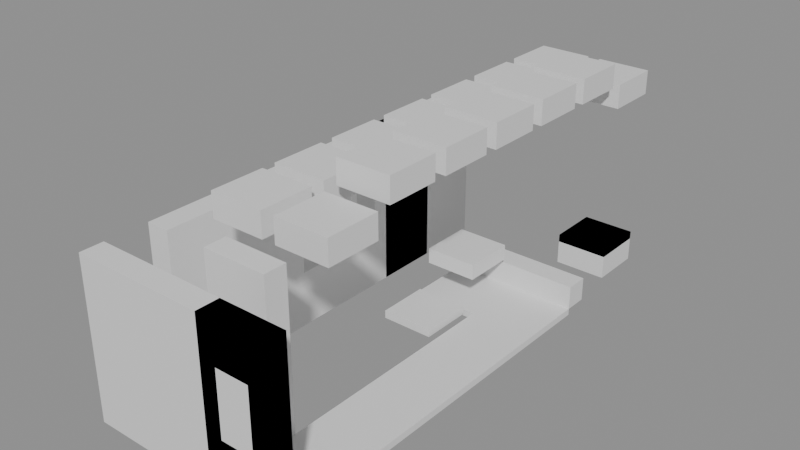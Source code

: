 # Source: building_lego.blend  (saved by Blender 5.0.119; exported with 4.5.12 LTS)
import bpy
from mathutils import Matrix  # noqa: F401  (used for matrix-valued properties, if any)

bpy.ops.wm.read_factory_settings(use_empty=True)
scene = bpy.context.scene
scene.name = 'Scene'

# ---- collections
col_01_paredes_externas = bpy.data.collections.new('01_Paredes_Externas'); scene.collection.children.link(col_01_paredes_externas)
col_02_paredes_internas = bpy.data.collections.new('02_Paredes_Internas'); scene.collection.children.link(col_02_paredes_internas)
col_03_pisos_escadas = bpy.data.collections.new('03_Pisos_Escadas'); scene.collection.children.link(col_03_pisos_escadas)
col_04_moveis_decoracoes = bpy.data.collections.new('04_Moveis_Decoracoes'); scene.collection.children.link(col_04_moveis_decoracoes)

# ---- materials (node trees are filled in below, after node groups)
mat_mat_parede_externa = bpy.data.materials.new('Mat_Parede_Externa')
mat_mat_parede_interna = bpy.data.materials.new('Mat_Parede_Interna')
mat_mat_pisos = bpy.data.materials.new('Mat_Pisos')
mat_mat_moveis = bpy.data.materials.new('Mat_Moveis')

# ---- material node trees
mat_mat_parede_externa.use_nodes = True; mat_mat_parede_externa.node_tree.nodes.clear()
_N = mat_mat_parede_externa.node_tree.nodes; _L = mat_mat_parede_externa.node_tree.links
n0 = _N.new('ShaderNodeBsdfPrincipled'); n0.name = 'BSDF - Pré-fundamentado'; n0.location = (-200, 100)
n1 = _N.new('ShaderNodeOutputMaterial'); n1.name = 'Saída de material'; n1.location = (200, 100)
_L.new(n0.outputs[0], n1.inputs[0])
n1.is_active_output = True
mat_mat_parede_interna.use_nodes = True; mat_mat_parede_interna.node_tree.nodes.clear()
_N = mat_mat_parede_interna.node_tree.nodes; _L = mat_mat_parede_interna.node_tree.links
n0 = _N.new('ShaderNodeBsdfPrincipled'); n0.name = 'BSDF - Pré-fundamentado'; n0.location = (-200, 100)
n1 = _N.new('ShaderNodeOutputMaterial'); n1.name = 'Saída de material'; n1.location = (200, 100)
_L.new(n0.outputs[0], n1.inputs[0])
n1.is_active_output = True
mat_mat_pisos.use_nodes = True; mat_mat_pisos.node_tree.nodes.clear()
_N = mat_mat_pisos.node_tree.nodes; _L = mat_mat_pisos.node_tree.links
n0 = _N.new('ShaderNodeBsdfPrincipled'); n0.name = 'BSDF - Pré-fundamentado'; n0.location = (-200, 100)
n1 = _N.new('ShaderNodeOutputMaterial'); n1.name = 'Saída de material'; n1.location = (200, 100)
_L.new(n0.outputs[0], n1.inputs[0])
n1.is_active_output = True
mat_mat_moveis.use_nodes = True; mat_mat_moveis.node_tree.nodes.clear()
_N = mat_mat_moveis.node_tree.nodes; _L = mat_mat_moveis.node_tree.links
n0 = _N.new('ShaderNodeBsdfPrincipled'); n0.name = 'BSDF - Pré-fundamentado'; n0.location = (-200, 100)
n1 = _N.new('ShaderNodeOutputMaterial'); n1.name = 'Saída de material'; n1.location = (200, 100)
_L.new(n0.outputs[0], n1.inputs[0])
n1.is_active_output = True

# ---- meshes
me_bloco_wood_post_5661_1383_z0 = bpy.data.meshes.new('Bloco_wood_post_5661_1383_z0')
me_bloco_wood_post_5661_1383_z0.from_pydata([(-0.5, -0.175, -1.2), (0.5, -0.175, -1.2), (0.5, 0.175, -1.2), (-0.5, 0.175, -1.2), (-0.5, -0.175, 1.2), (0.5, -0.175, 1.2), (0.5, 0.175, 1.2), (-0.5, 0.175, 1.2)], [], [(0, 1, 2, 3), (4, 7, 6, 5), (0, 4, 5, 1), (2, 6, 7, 3), (0, 3, 7, 4), (1, 5, 6, 2)])
me_bloco_wood_post_5661_1383_z0.materials.append(mat_mat_parede_externa)
me_bloco_wood_post_5661_1383_z0.update()
me_bloco_hide_wall_5662_1383_z0 = bpy.data.meshes.new('Bloco_hide_wall_5662_1383_z0')
me_bloco_hide_wall_5662_1383_z0.from_pydata([(-0.5, -0.175, -1.2), (0.5, -0.175, -1.2), (0.5, 0.175, -1.2), (-0.5, 0.175, -1.2), (-0.5, -0.175, 1.2), (0.5, -0.175, 1.2), (0.5, 0.175, 1.2), (-0.5, 0.175, 1.2)], [], [(0, 1, 2, 3), (4, 7, 6, 5), (0, 4, 5, 1), (2, 6, 7, 3), (0, 3, 7, 4), (1, 5, 6, 2)])
me_bloco_hide_wall_5662_1383_z0.materials.append(mat_mat_parede_externa)
me_bloco_hide_wall_5662_1383_z0.update()
me_janela_5663_1383_z0 = bpy.data.meshes.new('Janela_5663_1383_z0')
me_janela_5663_1383_z0.from_pydata([(-0.5, -0.175, -1.29), (0.5, -0.175, -1.29), (0.5, 0.175, -1.29), (-0.5, 0.175, -1.29), (-0.5, -0.175, -0.45), (0.5, -0.175, -0.45), (0.5, 0.175, -0.45), (-0.5, 0.175, -0.45), (-0.5, -0.175, 0.51), (0.5, -0.175, 0.51), (0.5, 0.175, 0.51), (-0.5, 0.175, 0.51), (-0.5, -0.175, 1.11), (0.5, -0.175, 1.11), (0.5, 0.175, 1.11), (-0.5, 0.175, 1.11), (-0.5, -0.175, -0.45), (-0.25, -0.175, -0.45), (-0.25, 0.175, -0.45), (-0.5, 0.175, -0.45), (-0.5, -0.175, 0.51), (-0.25, -0.175, 0.51), (-0.25, 0.175, 0.51), (-0.5, 0.175, 0.51), (0.25, -0.175, -0.45), (0.5, -0.175, -0.45), (0.5, 0.175, -0.45), (0.25, 0.175, -0.45), (0.25, -0.175, 0.51), (0.5, -0.175, 0.51), (0.5, 0.175, 0.51), (0.25, 0.175, 0.51)], [], [(0, 1, 2, 3), (4, 7, 6, 5), (0, 4, 5, 1), (2, 6, 7, 3), (0, 3, 7, 4), (1, 5, 6, 2), (8, 9, 10, 11), (12, 15, 14, 13), (8, 12, 13, 9), (10, 14, 15, 11), (8, 11, 15, 12), (9, 13, 14, 10), (16, 17, 18, 19), (20, 23, 22, 21), (16, 20, 21, 17), (18, 22, 23, 19), (16, 19, 23, 20), (17, 21, 22, 18), (24, 25, 26, 27), (28, 31, 30, 29), (24, 28, 29, 25), (26, 30, 31, 27), (24, 27, 31, 28), (25, 29, 30, 26)])
me_janela_5663_1383_z0.materials.append(mat_mat_parede_externa)
me_janela_5663_1383_z0.update()
me_bloco_wood_supports_5663_1383_z4 = bpy.data.meshes.new('Bloco_wood_supports_5663_1383_z4')
me_bloco_wood_supports_5663_1383_z4.from_pydata([(-0.5, -0.175, -0.96), (0.5, -0.175, -0.96), (0.5, 0.175, -0.96), (-0.5, 0.175, -0.96), (-0.5, -0.175, 0.96), (0.5, -0.175, 0.96), (0.5, 0.175, 0.96), (-0.5, 0.175, 0.96)], [], [(0, 1, 2, 3), (4, 7, 6, 5), (0, 4, 5, 1), (2, 6, 7, 3), (0, 3, 7, 4), (1, 5, 6, 2)])
me_bloco_wood_supports_5663_1383_z4.materials.append(mat_mat_parede_externa)
me_bloco_wood_supports_5663_1383_z4.update()
me_bloco_hide_wall_5662_1389_z0 = bpy.data.meshes.new('Bloco_hide_wall_5662_1389_z0')
me_bloco_hide_wall_5662_1389_z0.from_pydata([(-0.5, -0.175, -0.18), (0.5, -0.175, -0.18), (0.5, 0.175, -0.18), (-0.5, 0.175, -0.18), (-0.5, -0.175, 0.18), (0.5, -0.175, 0.18), (0.5, 0.175, 0.18), (-0.5, 0.175, 0.18)], [], [(0, 1, 2, 3), (4, 7, 6, 5), (0, 4, 5, 1), (2, 6, 7, 3), (0, 3, 7, 4), (1, 5, 6, 2)])
me_bloco_hide_wall_5662_1389_z0.materials.append(mat_mat_parede_externa)
me_bloco_hide_wall_5662_1389_z0.update()
me_bloco_hide_wall_5663_1389_z0 = bpy.data.meshes.new('Bloco_hide_wall_5663_1389_z0')
me_bloco_hide_wall_5663_1389_z0.from_pydata([(-0.5, -0.175, -0.18), (0.5, -0.175, -0.18), (0.5, 0.175, -0.18), (-0.5, 0.175, -0.18), (-0.5, -0.175, 0.18), (0.5, -0.175, 0.18), (0.5, 0.175, 0.18), (-0.5, 0.175, 0.18)], [], [(0, 1, 2, 3), (4, 7, 6, 5), (0, 4, 5, 1), (2, 6, 7, 3), (0, 3, 7, 4), (1, 5, 6, 2)])
me_bloco_hide_wall_5663_1389_z0.materials.append(mat_mat_parede_externa)
me_bloco_hide_wall_5663_1389_z0.update()
me_bloco_hide_wall_5661_1384_z0 = bpy.data.meshes.new('Bloco_hide_wall_5661_1384_z0')
me_bloco_hide_wall_5661_1384_z0.from_pydata([(-0.175, -0.5, -1.2), (0.175, -0.5, -1.2), (0.175, 0.5, -1.2), (-0.175, 0.5, -1.2), (-0.175, -0.5, 1.2), (0.175, -0.5, 1.2), (0.175, 0.5, 1.2), (-0.175, 0.5, 1.2)], [], [(0, 1, 2, 3), (4, 7, 6, 5), (0, 4, 5, 1), (2, 6, 7, 3), (0, 3, 7, 4), (1, 5, 6, 2)])
me_bloco_hide_wall_5661_1384_z0.materials.append(mat_mat_parede_externa)
me_bloco_hide_wall_5661_1384_z0.update()
me_bloco_hide_wall_5661_1385_z0 = bpy.data.meshes.new('Bloco_hide_wall_5661_1385_z0')
me_bloco_hide_wall_5661_1385_z0.from_pydata([(-0.175, -0.5, -1.2), (0.175, -0.5, -1.2), (0.175, 0.5, -1.2), (-0.175, 0.5, -1.2), (-0.175, -0.5, 1.2), (0.175, -0.5, 1.2), (0.175, 0.5, 1.2), (-0.175, 0.5, 1.2)], [], [(0, 1, 2, 3), (4, 7, 6, 5), (0, 4, 5, 1), (2, 6, 7, 3), (0, 3, 7, 4), (1, 5, 6, 2)])
me_bloco_hide_wall_5661_1385_z0.materials.append(mat_mat_parede_externa)
me_bloco_hide_wall_5661_1385_z0.update()
me_janela_5661_1386_z0 = bpy.data.meshes.new('Janela_5661_1386_z0')
me_janela_5661_1386_z0.from_pydata([(-0.175, -0.5, -1.29), (0.175, -0.5, -1.29), (0.175, 0.5, -1.29), (-0.175, 0.5, -1.29), (-0.175, -0.5, -0.45), (0.175, -0.5, -0.45), (0.175, 0.5, -0.45), (-0.175, 0.5, -0.45), (-0.175, -0.5, 0.51), (0.175, -0.5, 0.51), (0.175, 0.5, 0.51), (-0.175, 0.5, 0.51), (-0.175, -0.5, 1.11), (0.175, -0.5, 1.11), (0.175, 0.5, 1.11), (-0.175, 0.5, 1.11), (-0.175, -0.5, -0.45), (0.175, -0.5, -0.45), (0.175, -0.25, -0.45), (-0.175, -0.25, -0.45), (-0.175, -0.5, 0.51), (0.175, -0.5, 0.51), (0.175, -0.25, 0.51), (-0.175, -0.25, 0.51), (-0.175, 0.25, -0.45), (0.175, 0.25, -0.45), (0.175, 0.5, -0.45), (-0.175, 0.5, -0.45), (-0.175, 0.25, 0.51), (0.175, 0.25, 0.51), (0.175, 0.5, 0.51), (-0.175, 0.5, 0.51)], [], [(0, 1, 2, 3), (4, 7, 6, 5), (0, 4, 5, 1), (2, 6, 7, 3), (0, 3, 7, 4), (1, 5, 6, 2), (8, 9, 10, 11), (12, 15, 14, 13), (8, 12, 13, 9), (10, 14, 15, 11), (8, 11, 15, 12), (9, 13, 14, 10), (16, 17, 18, 19), (20, 23, 22, 21), (16, 20, 21, 17), (18, 22, 23, 19), (16, 19, 23, 20), (17, 21, 22, 18), (24, 25, 26, 27), (28, 31, 30, 29), (24, 28, 29, 25), (26, 30, 31, 27), (24, 27, 31, 28), (25, 29, 30, 26)])
me_janela_5661_1386_z0.materials.append(mat_mat_parede_externa)
me_janela_5661_1386_z0.update()
me_janela_5661_1387_z0 = bpy.data.meshes.new('Janela_5661_1387_z0')
me_janela_5661_1387_z0.from_pydata([(-0.175, -0.5, -1.29), (0.175, -0.5, -1.29), (0.175, 0.5, -1.29), (-0.175, 0.5, -1.29), (-0.175, -0.5, -0.45), (0.175, -0.5, -0.45), (0.175, 0.5, -0.45), (-0.175, 0.5, -0.45), (-0.175, -0.5, 0.51), (0.175, -0.5, 0.51), (0.175, 0.5, 0.51), (-0.175, 0.5, 0.51), (-0.175, -0.5, 1.11), (0.175, -0.5, 1.11), (0.175, 0.5, 1.11), (-0.175, 0.5, 1.11), (-0.175, -0.5, -0.45), (0.175, -0.5, -0.45), (0.175, -0.25, -0.45), (-0.175, -0.25, -0.45), (-0.175, -0.5, 0.51), (0.175, -0.5, 0.51), (0.175, -0.25, 0.51), (-0.175, -0.25, 0.51), (-0.175, 0.25, -0.45), (0.175, 0.25, -0.45), (0.175, 0.5, -0.45), (-0.175, 0.5, -0.45), (-0.175, 0.25, 0.51), (0.175, 0.25, 0.51), (0.175, 0.5, 0.51), (-0.175, 0.5, 0.51)], [], [(0, 1, 2, 3), (4, 7, 6, 5), (0, 4, 5, 1), (2, 6, 7, 3), (0, 3, 7, 4), (1, 5, 6, 2), (8, 9, 10, 11), (12, 15, 14, 13), (8, 12, 13, 9), (10, 14, 15, 11), (8, 11, 15, 12), (9, 13, 14, 10), (16, 17, 18, 19), (20, 23, 22, 21), (16, 20, 21, 17), (18, 22, 23, 19), (16, 19, 23, 20), (17, 21, 22, 18), (24, 25, 26, 27), (28, 31, 30, 29), (24, 28, 29, 25), (26, 30, 31, 27), (24, 27, 31, 28), (25, 29, 30, 26)])
me_janela_5661_1387_z0.materials.append(mat_mat_parede_externa)
me_janela_5661_1387_z0.update()
me_bloco_hide_wall_5661_1388_z0 = bpy.data.meshes.new('Bloco_hide_wall_5661_1388_z0')
me_bloco_hide_wall_5661_1388_z0.from_pydata([(-0.175, -0.5, -1.2), (0.175, -0.5, -1.2), (0.175, 0.5, -1.2), (-0.175, 0.5, -1.2), (-0.175, -0.5, 1.2), (0.175, -0.5, 1.2), (0.175, 0.5, 1.2), (-0.175, 0.5, 1.2)], [], [(0, 1, 2, 3), (4, 7, 6, 5), (0, 4, 5, 1), (2, 6, 7, 3), (0, 3, 7, 4), (1, 5, 6, 2)])
me_bloco_hide_wall_5661_1388_z0.materials.append(mat_mat_parede_externa)
me_bloco_hide_wall_5661_1388_z0.update()
me_bloco_hide_wall_5661_1388_z0_001 = bpy.data.meshes.new('Bloco_hide_wall_5661_1388_z0.001')
me_bloco_hide_wall_5661_1388_z0_001.from_pydata([(-0.175, -0.5, -1.2), (0.175, -0.5, -1.2), (0.175, 0.5, -1.2), (-0.175, 0.5, -1.2), (-0.175, -0.5, 1.2), (0.175, -0.5, 1.2), (0.175, 0.5, 1.2), (-0.175, 0.5, 1.2)], [], [(0, 1, 2, 3), (4, 7, 6, 5), (0, 4, 5, 1), (2, 6, 7, 3), (0, 3, 7, 4), (1, 5, 6, 2)])
me_bloco_hide_wall_5661_1388_z0_001.materials.append(mat_mat_parede_externa)
me_bloco_hide_wall_5661_1388_z0_001.update()
me_bloco_hide_wall_5661_1389_z0 = bpy.data.meshes.new('Bloco_hide_wall_5661_1389_z0')
me_bloco_hide_wall_5661_1389_z0.from_pydata([(-0.175, -0.5, -1.2), (0.175, -0.5, -1.2), (0.175, 0.5, -1.2), (-0.175, 0.5, -1.2), (-0.175, -0.5, 1.2), (0.175, -0.5, 1.2), (0.175, 0.5, 1.2), (-0.175, 0.5, 1.2)], [], [(0, 1, 2, 3), (4, 7, 6, 5), (0, 4, 5, 1), (2, 6, 7, 3), (0, 3, 7, 4), (1, 5, 6, 2)])
me_bloco_hide_wall_5661_1389_z0.materials.append(mat_mat_parede_externa)
me_bloco_hide_wall_5661_1389_z0.update()
me_bloco_elven_stove_5662_1384_z0 = bpy.data.meshes.new('Bloco_elven_stove_5662_1384_z0')
me_bloco_elven_stove_5662_1384_z0.from_pydata([(-0.5, -0.175, -1.2), (0.5, -0.175, -1.2), (0.5, 0.175, -1.2), (-0.5, 0.175, -1.2), (-0.5, -0.175, 1.2), (0.5, -0.175, 1.2), (0.5, 0.175, 1.2), (-0.5, 0.175, 1.2)], [], [(0, 1, 2, 3), (4, 7, 6, 5), (0, 4, 5, 1), (2, 6, 7, 3), (0, 3, 7, 4), (1, 5, 6, 2)])
me_bloco_elven_stove_5662_1384_z0.materials.append(mat_mat_parede_interna)
me_bloco_elven_stove_5662_1384_z0.update()
me_piso_carpet_5663_1384_z0 = bpy.data.meshes.new('Piso_carpet_5663_1384_z0')
me_piso_carpet_5663_1384_z0.from_pydata([(-0.5, -0.5, -0.05), (0.5, -0.5, -0.05), (0.5, 0.5, -0.05), (-0.5, 0.5, -0.05), (-0.5, -0.5, 0.05), (0.5, -0.5, 0.05), (0.5, 0.5, 0.05), (-0.5, 0.5, 0.05)], [], [(0, 1, 2, 3), (4, 7, 6, 5), (0, 4, 5, 1), (2, 6, 7, 3), (0, 3, 7, 4), (1, 5, 6, 2)])
me_piso_carpet_5663_1384_z0.materials.append(mat_mat_pisos)
me_piso_carpet_5663_1384_z0.update()
me_piso_carpet_5663_1385_z0 = bpy.data.meshes.new('Piso_carpet_5663_1385_z0')
me_piso_carpet_5663_1385_z0.from_pydata([(-0.5, -0.5, -0.05), (0.5, -0.5, -0.05), (0.5, 0.5, -0.05), (-0.5, 0.5, -0.05), (-0.5, -0.5, 0.05), (0.5, -0.5, 0.05), (0.5, 0.5, 0.05), (-0.5, 0.5, 0.05)], [], [(0, 1, 2, 3), (4, 7, 6, 5), (0, 4, 5, 1), (2, 6, 7, 3), (0, 3, 7, 4), (1, 5, 6, 2)])
me_piso_carpet_5663_1385_z0.materials.append(mat_mat_pisos)
me_piso_carpet_5663_1385_z0.update()
me_piso_carpet_5663_1386_z0 = bpy.data.meshes.new('Piso_carpet_5663_1386_z0')
me_piso_carpet_5663_1386_z0.from_pydata([(-0.5, -0.5, -0.05), (0.5, -0.5, -0.05), (0.5, 0.5, -0.05), (-0.5, 0.5, -0.05), (-0.5, -0.5, 0.05), (0.5, -0.5, 0.05), (0.5, 0.5, 0.05), (-0.5, 0.5, 0.05)], [], [(0, 1, 2, 3), (4, 7, 6, 5), (0, 4, 5, 1), (2, 6, 7, 3), (0, 3, 7, 4), (1, 5, 6, 2)])
me_piso_carpet_5663_1386_z0.materials.append(mat_mat_pisos)
me_piso_carpet_5663_1386_z0.update()
me_piso_carpet_5663_1387_z0 = bpy.data.meshes.new('Piso_carpet_5663_1387_z0')
me_piso_carpet_5663_1387_z0.from_pydata([(-0.5, -0.5, -0.05), (0.5, -0.5, -0.05), (0.5, 0.5, -0.05), (-0.5, 0.5, -0.05), (-0.5, -0.5, 0.05), (0.5, -0.5, 0.05), (0.5, 0.5, 0.05), (-0.5, 0.5, 0.05)], [], [(0, 1, 2, 3), (4, 7, 6, 5), (0, 4, 5, 1), (2, 6, 7, 3), (0, 3, 7, 4), (1, 5, 6, 2)])
me_piso_carpet_5663_1387_z0.materials.append(mat_mat_pisos)
me_piso_carpet_5663_1387_z0.update()
me_piso_low_table_5662_1388_z0 = bpy.data.meshes.new('Piso_low_table_5662_1388_z0')
me_piso_low_table_5662_1388_z0.from_pydata([(-0.5, -0.5, -0.05), (0.5, -0.5, -0.05), (0.5, 0.5, -0.05), (-0.5, 0.5, -0.05), (-0.5, -0.5, 0.05), (0.5, -0.5, 0.05), (0.5, 0.5, 0.05), (-0.5, 0.5, 0.05)], [], [(0, 1, 2, 3), (4, 7, 6, 5), (0, 4, 5, 1), (2, 6, 7, 3), (0, 3, 7, 4), (1, 5, 6, 2)])
me_piso_low_table_5662_1388_z0.materials.append(mat_mat_pisos)
me_piso_low_table_5662_1388_z0.update()
me_piso_carpet_5663_1388_z0 = bpy.data.meshes.new('Piso_carpet_5663_1388_z0')
me_piso_carpet_5663_1388_z0.from_pydata([(-0.5, -0.5, -0.05), (0.5, -0.5, -0.05), (0.5, 0.5, -0.05), (-0.5, 0.5, -0.05), (-0.5, -0.5, 0.05), (0.5, -0.5, 0.05), (0.5, 0.5, 0.05), (-0.5, 0.5, 0.05)], [], [(0, 1, 2, 3), (4, 7, 6, 5), (0, 4, 5, 1), (2, 6, 7, 3), (0, 3, 7, 4), (1, 5, 6, 2)])
me_piso_carpet_5663_1388_z0.materials.append(mat_mat_pisos)
me_piso_carpet_5663_1388_z0.update()
me_movel_tent_roof_5662_1384_z23 = bpy.data.meshes.new('Movel_tent_roof_5662_1384_z23')
me_movel_tent_roof_5662_1384_z23.from_pydata([(-0.4, -0.4, -0.18), (0.4, -0.4, -0.18), (0.4, 0.4, -0.18), (-0.4, 0.4, -0.18), (-0.4, -0.4, 0.18), (0.4, -0.4, 0.18), (0.4, 0.4, 0.18), (-0.4, 0.4, 0.18)], [], [(0, 1, 2, 3), (4, 7, 6, 5), (0, 4, 5, 1), (2, 6, 7, 3), (0, 3, 7, 4), (1, 5, 6, 2)])
me_movel_tent_roof_5662_1384_z23.materials.append(mat_mat_moveis)
me_movel_tent_roof_5662_1384_z23.update()
me_movel_tent_roof_5663_1384_z23 = bpy.data.meshes.new('Movel_tent_roof_5663_1384_z23')
me_movel_tent_roof_5663_1384_z23.from_pydata([(-0.4, -0.4, -0.18), (0.4, -0.4, -0.18), (0.4, 0.4, -0.18), (-0.4, 0.4, -0.18), (-0.4, -0.4, 0.18), (0.4, -0.4, 0.18), (0.4, 0.4, 0.18), (-0.4, 0.4, 0.18)], [], [(0, 1, 2, 3), (4, 7, 6, 5), (0, 4, 5, 1), (2, 6, 7, 3), (0, 3, 7, 4), (1, 5, 6, 2)])
me_movel_tent_roof_5663_1384_z23.materials.append(mat_mat_moveis)
me_movel_tent_roof_5663_1384_z23.update()
me_movel_tent_roof_5662_1385_z23 = bpy.data.meshes.new('Movel_tent_roof_5662_1385_z23')
me_movel_tent_roof_5662_1385_z23.from_pydata([(-0.4, -0.4, -0.18), (0.4, -0.4, -0.18), (0.4, 0.4, -0.18), (-0.4, 0.4, -0.18), (-0.4, -0.4, 0.18), (0.4, -0.4, 0.18), (0.4, 0.4, 0.18), (-0.4, 0.4, 0.18)], [], [(0, 1, 2, 3), (4, 7, 6, 5), (0, 4, 5, 1), (2, 6, 7, 3), (0, 3, 7, 4), (1, 5, 6, 2)])
me_movel_tent_roof_5662_1385_z23.materials.append(mat_mat_moveis)
me_movel_tent_roof_5662_1385_z23.update()
me_movel_tent_roof_5663_1385_z26 = bpy.data.meshes.new('Movel_tent_roof_5663_1385_z26')
me_movel_tent_roof_5663_1385_z26.from_pydata([(-0.4, -0.4, -0.18), (0.4, -0.4, -0.18), (0.4, 0.4, -0.18), (-0.4, 0.4, -0.18), (-0.4, -0.4, 0.18), (0.4, -0.4, 0.18), (0.4, 0.4, 0.18), (-0.4, 0.4, 0.18)], [], [(0, 1, 2, 3), (4, 7, 6, 5), (0, 4, 5, 1), (2, 6, 7, 3), (0, 3, 7, 4), (1, 5, 6, 2)])
me_movel_tent_roof_5663_1385_z26.materials.append(mat_mat_moveis)
me_movel_tent_roof_5663_1385_z26.update()
me_movel_tent_roof_5662_1386_z23 = bpy.data.meshes.new('Movel_tent_roof_5662_1386_z23')
me_movel_tent_roof_5662_1386_z23.from_pydata([(-0.4, -0.4, -0.18), (0.4, -0.4, -0.18), (0.4, 0.4, -0.18), (-0.4, 0.4, -0.18), (-0.4, -0.4, 0.18), (0.4, -0.4, 0.18), (0.4, 0.4, 0.18), (-0.4, 0.4, 0.18)], [], [(0, 1, 2, 3), (4, 7, 6, 5), (0, 4, 5, 1), (2, 6, 7, 3), (0, 3, 7, 4), (1, 5, 6, 2)])
me_movel_tent_roof_5662_1386_z23.materials.append(mat_mat_moveis)
me_movel_tent_roof_5662_1386_z23.update()
me_movel_tent_roof_5663_1386_z26 = bpy.data.meshes.new('Movel_tent_roof_5663_1386_z26')
me_movel_tent_roof_5663_1386_z26.from_pydata([(-0.4, -0.4, -0.18), (0.4, -0.4, -0.18), (0.4, 0.4, -0.18), (-0.4, 0.4, -0.18), (-0.4, -0.4, 0.18), (0.4, -0.4, 0.18), (0.4, 0.4, 0.18), (-0.4, 0.4, 0.18)], [], [(0, 1, 2, 3), (4, 7, 6, 5), (0, 4, 5, 1), (2, 6, 7, 3), (0, 3, 7, 4), (1, 5, 6, 2)])
me_movel_tent_roof_5663_1386_z26.materials.append(mat_mat_moveis)
me_movel_tent_roof_5663_1386_z26.update()
me_movel_tent_roof_5662_1387_z23 = bpy.data.meshes.new('Movel_tent_roof_5662_1387_z23')
me_movel_tent_roof_5662_1387_z23.from_pydata([(-0.4, -0.4, -0.18), (0.4, -0.4, -0.18), (0.4, 0.4, -0.18), (-0.4, 0.4, -0.18), (-0.4, -0.4, 0.18), (0.4, -0.4, 0.18), (0.4, 0.4, 0.18), (-0.4, 0.4, 0.18)], [], [(0, 1, 2, 3), (4, 7, 6, 5), (0, 4, 5, 1), (2, 6, 7, 3), (0, 3, 7, 4), (1, 5, 6, 2)])
me_movel_tent_roof_5662_1387_z23.materials.append(mat_mat_moveis)
me_movel_tent_roof_5662_1387_z23.update()
me_movel_ornate_elven_chairs_5662_1387_z0 = bpy.data.meshes.new('Movel_ornate_elven_chairs_5662_1387_z0')
me_movel_ornate_elven_chairs_5662_1387_z0.from_pydata([(-0.4, -0.4, -0.06), (0.4, -0.4, -0.06), (0.4, 0.4, -0.06), (-0.4, 0.4, -0.06), (-0.4, -0.4, 0.06), (0.4, -0.4, 0.06), (0.4, 0.4, 0.06), (-0.4, 0.4, 0.06)], [], [(0, 1, 2, 3), (4, 7, 6, 5), (0, 4, 5, 1), (2, 6, 7, 3), (0, 3, 7, 4), (1, 5, 6, 2)])
me_movel_ornate_elven_chairs_5662_1387_z0.materials.append(mat_mat_moveis)
me_movel_ornate_elven_chairs_5662_1387_z0.update()
me_movel_tent_roof_5663_1387_z26 = bpy.data.meshes.new('Movel_tent_roof_5663_1387_z26')
me_movel_tent_roof_5663_1387_z26.from_pydata([(-0.4, -0.4, -0.18), (0.4, -0.4, -0.18), (0.4, 0.4, -0.18), (-0.4, 0.4, -0.18), (-0.4, -0.4, 0.18), (0.4, -0.4, 0.18), (0.4, 0.4, 0.18), (-0.4, 0.4, 0.18)], [], [(0, 1, 2, 3), (4, 7, 6, 5), (0, 4, 5, 1), (2, 6, 7, 3), (0, 3, 7, 4), (1, 5, 6, 2)])
me_movel_tent_roof_5663_1387_z26.materials.append(mat_mat_moveis)
me_movel_tent_roof_5663_1387_z26.update()
me_movel_tent_roof_5662_1388_z23 = bpy.data.meshes.new('Movel_tent_roof_5662_1388_z23')
me_movel_tent_roof_5662_1388_z23.from_pydata([(-0.4, -0.4, -0.18), (0.4, -0.4, -0.18), (0.4, 0.4, -0.18), (-0.4, 0.4, -0.18), (-0.4, -0.4, 0.18), (0.4, -0.4, 0.18), (0.4, 0.4, 0.18), (-0.4, 0.4, 0.18)], [], [(0, 1, 2, 3), (4, 7, 6, 5), (0, 4, 5, 1), (2, 6, 7, 3), (0, 3, 7, 4), (1, 5, 6, 2)])
me_movel_tent_roof_5662_1388_z23.materials.append(mat_mat_moveis)
me_movel_tent_roof_5662_1388_z23.update()
me_movel_fruit_bowl_5662_1388_z4 = bpy.data.meshes.new('Movel_fruit_bowl_5662_1388_z4')
me_movel_fruit_bowl_5662_1388_z4.from_pydata([(-0.4, -0.4, -0.12), (0.4, -0.4, -0.12), (0.4, 0.4, -0.12), (-0.4, 0.4, -0.12), (-0.4, -0.4, 0.12), (0.4, -0.4, 0.12), (0.4, 0.4, 0.12), (-0.4, 0.4, 0.12)], [], [(0, 1, 2, 3), (4, 7, 6, 5), (0, 4, 5, 1), (2, 6, 7, 3), (0, 3, 7, 4), (1, 5, 6, 2)])
me_movel_fruit_bowl_5662_1388_z4.materials.append(mat_mat_moveis)
me_movel_fruit_bowl_5662_1388_z4.update()
me_movel_tent_roof_5663_1388_z26 = bpy.data.meshes.new('Movel_tent_roof_5663_1388_z26')
me_movel_tent_roof_5663_1388_z26.from_pydata([(-0.4, -0.4, -0.18), (0.4, -0.4, -0.18), (0.4, 0.4, -0.18), (-0.4, 0.4, -0.18), (-0.4, -0.4, 0.18), (0.4, -0.4, 0.18), (0.4, 0.4, 0.18), (-0.4, 0.4, 0.18)], [], [(0, 1, 2, 3), (4, 7, 6, 5), (0, 4, 5, 1), (2, 6, 7, 3), (0, 3, 7, 4), (1, 5, 6, 2)])
me_movel_tent_roof_5663_1388_z26.materials.append(mat_mat_moveis)
me_movel_tent_roof_5663_1388_z26.update()
me_movel_tent_roof_5662_1389_z23 = bpy.data.meshes.new('Movel_tent_roof_5662_1389_z23')
me_movel_tent_roof_5662_1389_z23.from_pydata([(-0.4, -0.4, -0.18), (0.4, -0.4, -0.18), (0.4, 0.4, -0.18), (-0.4, 0.4, -0.18), (-0.4, -0.4, 0.18), (0.4, -0.4, 0.18), (0.4, 0.4, 0.18), (-0.4, 0.4, 0.18)], [], [(0, 1, 2, 3), (4, 7, 6, 5), (0, 4, 5, 1), (2, 6, 7, 3), (0, 3, 7, 4), (1, 5, 6, 2)])
me_movel_tent_roof_5662_1389_z23.materials.append(mat_mat_moveis)
me_movel_tent_roof_5662_1389_z23.update()
me_movel_tent_roof_5663_1389_z26 = bpy.data.meshes.new('Movel_tent_roof_5663_1389_z26')
me_movel_tent_roof_5663_1389_z26.from_pydata([(-0.4, -0.4, -0.18), (0.4, -0.4, -0.18), (0.4, 0.4, -0.18), (-0.4, 0.4, -0.18), (-0.4, -0.4, 0.18), (0.4, -0.4, 0.18), (0.4, 0.4, 0.18), (-0.4, 0.4, 0.18)], [], [(0, 1, 2, 3), (4, 7, 6, 5), (0, 4, 5, 1), (2, 6, 7, 3), (0, 3, 7, 4), (1, 5, 6, 2)])
me_movel_tent_roof_5663_1389_z26.materials.append(mat_mat_moveis)
me_movel_tent_roof_5663_1389_z26.update()
me_movel_tent_roof_5662_1390_z23 = bpy.data.meshes.new('Movel_tent_roof_5662_1390_z23')
me_movel_tent_roof_5662_1390_z23.from_pydata([(-0.4, -0.4, -0.18), (0.4, -0.4, -0.18), (0.4, 0.4, -0.18), (-0.4, 0.4, -0.18), (-0.4, -0.4, 0.18), (0.4, -0.4, 0.18), (0.4, 0.4, 0.18), (-0.4, 0.4, 0.18)], [], [(0, 1, 2, 3), (4, 7, 6, 5), (0, 4, 5, 1), (2, 6, 7, 3), (0, 3, 7, 4), (1, 5, 6, 2)])
me_movel_tent_roof_5662_1390_z23.materials.append(mat_mat_moveis)
me_movel_tent_roof_5662_1390_z23.update()
me_movel_snowdrops_5663_1390_z3 = bpy.data.meshes.new('Movel_snowdrops_5663_1390_z3')
me_movel_snowdrops_5663_1390_z3.from_pydata([(-0.4, -0.4, -0.06), (0.4, -0.4, -0.06), (0.4, 0.4, -0.06), (-0.4, 0.4, -0.06), (-0.4, -0.4, 0.06), (0.4, -0.4, 0.06), (0.4, 0.4, 0.06), (-0.4, 0.4, 0.06)], [], [(0, 1, 2, 3), (4, 7, 6, 5), (0, 4, 5, 1), (2, 6, 7, 3), (0, 3, 7, 4), (1, 5, 6, 2)])
me_movel_snowdrops_5663_1390_z3.materials.append(mat_mat_moveis)
me_movel_snowdrops_5663_1390_z3.update()
me_movel_orfluer_flowers_5663_1390_z3 = bpy.data.meshes.new('Movel_orfluer_flowers_5663_1390_z3')
me_movel_orfluer_flowers_5663_1390_z3.from_pydata([(-0.4, -0.4, -0.06), (0.4, -0.4, -0.06), (0.4, 0.4, -0.06), (-0.4, 0.4, -0.06), (-0.4, -0.4, 0.06), (0.4, -0.4, 0.06), (0.4, 0.4, 0.06), (-0.4, 0.4, 0.06)], [], [(0, 1, 2, 3), (4, 7, 6, 5), (0, 4, 5, 1), (2, 6, 7, 3), (0, 3, 7, 4), (1, 5, 6, 2)])
me_movel_orfluer_flowers_5663_1390_z3.materials.append(mat_mat_moveis)
me_movel_orfluer_flowers_5663_1390_z3.update()
me_movel_flower_pot_5663_1390_z0 = bpy.data.meshes.new('Movel_flower_pot_5663_1390_z0')
me_movel_flower_pot_5663_1390_z0.from_pydata([(-0.4, -0.4, -0.18), (0.4, -0.4, -0.18), (0.4, 0.4, -0.18), (-0.4, 0.4, -0.18), (-0.4, -0.4, 0.18), (0.4, -0.4, 0.18), (0.4, 0.4, 0.18), (-0.4, 0.4, 0.18)], [], [(0, 1, 2, 3), (4, 7, 6, 5), (0, 4, 5, 1), (2, 6, 7, 3), (0, 3, 7, 4), (1, 5, 6, 2)])
me_movel_flower_pot_5663_1390_z0.materials.append(mat_mat_moveis)
me_movel_flower_pot_5663_1390_z0.update()
me_movel_tent_roof_5663_1390_z23 = bpy.data.meshes.new('Movel_tent_roof_5663_1390_z23')
me_movel_tent_roof_5663_1390_z23.from_pydata([(-0.4, -0.4, -0.18), (0.4, -0.4, -0.18), (0.4, 0.4, -0.18), (-0.4, 0.4, -0.18), (-0.4, -0.4, 0.18), (0.4, -0.4, 0.18), (0.4, 0.4, 0.18), (-0.4, 0.4, 0.18)], [], [(0, 1, 2, 3), (4, 7, 6, 5), (0, 4, 5, 1), (2, 6, 7, 3), (0, 3, 7, 4), (1, 5, 6, 2)])
me_movel_tent_roof_5663_1390_z23.materials.append(mat_mat_moveis)
me_movel_tent_roof_5663_1390_z23.update()

# ---- objects
ob_parede_externa_norte_y1383_x5661_5663 = bpy.data.objects.new('Parede_Externa_Norte_Y1383_X5661_5663', None)
ob_bloco_wood_post_5661_1383_z0 = bpy.data.objects.new('Bloco_wood_post_5661_1383_z0', me_bloco_wood_post_5661_1383_z0)
ob_bloco_hide_wall_5662_1383_z0 = bpy.data.objects.new('Bloco_hide_wall_5662_1383_z0', me_bloco_hide_wall_5662_1383_z0)
ob_janela_5663_1383_z0 = bpy.data.objects.new('Janela_5663_1383_z0', me_janela_5663_1383_z0)
ob_bloco_wood_supports_5663_1383_z4 = bpy.data.objects.new('Bloco_wood_supports_5663_1383_z4', me_bloco_wood_supports_5663_1383_z4)
ob_parede_externa_sul_y1389_x5662_5663 = bpy.data.objects.new('Parede_Externa_Sul_Y1389_X5662_5663', None)
ob_bloco_hide_wall_5662_1389_z0 = bpy.data.objects.new('Bloco_hide_wall_5662_1389_z0', me_bloco_hide_wall_5662_1389_z0)
ob_bloco_hide_wall_5663_1389_z0 = bpy.data.objects.new('Bloco_hide_wall_5663_1389_z0', me_bloco_hide_wall_5663_1389_z0)
ob_parede_externa_oeste_x5661_y1384_1389 = bpy.data.objects.new('Parede_Externa_Oeste_X5661_Y1384_1389', None)
ob_bloco_hide_wall_5661_1384_z0 = bpy.data.objects.new('Bloco_hide_wall_5661_1384_z0', me_bloco_hide_wall_5661_1384_z0)
ob_bloco_hide_wall_5661_1385_z0 = bpy.data.objects.new('Bloco_hide_wall_5661_1385_z0', me_bloco_hide_wall_5661_1385_z0)
ob_janela_5661_1386_z0 = bpy.data.objects.new('Janela_5661_1386_z0', me_janela_5661_1386_z0)
ob_janela_5661_1387_z0 = bpy.data.objects.new('Janela_5661_1387_z0', me_janela_5661_1387_z0)
ob_bloco_hide_wall_5661_1388_z0 = bpy.data.objects.new('Bloco_hide_wall_5661_1388_z0', me_bloco_hide_wall_5661_1388_z0)
ob_bloco_hide_wall_5661_1388_z0_001 = bpy.data.objects.new('Bloco_hide_wall_5661_1388_z0.001', me_bloco_hide_wall_5661_1388_z0_001)
ob_bloco_hide_wall_5661_1389_z0 = bpy.data.objects.new('Bloco_hide_wall_5661_1389_z0', me_bloco_hide_wall_5661_1389_z0)
ob_parede_interna_ew_02_y1384_x5662_5662 = bpy.data.objects.new('Parede_Interna_EW_02_Y1384_X5662_5662', None)
ob_bloco_elven_stove_5662_1384_z0 = bpy.data.objects.new('Bloco_elven_stove_5662_1384_z0', me_bloco_elven_stove_5662_1384_z0)
ob_pisos_lajes = bpy.data.objects.new('Pisos_Lajes', None)
ob_piso_carpet_5663_1384_z0 = bpy.data.objects.new('Piso_carpet_5663_1384_z0', me_piso_carpet_5663_1384_z0)
ob_piso_carpet_5663_1385_z0 = bpy.data.objects.new('Piso_carpet_5663_1385_z0', me_piso_carpet_5663_1385_z0)
ob_piso_carpet_5663_1386_z0 = bpy.data.objects.new('Piso_carpet_5663_1386_z0', me_piso_carpet_5663_1386_z0)
ob_piso_carpet_5663_1387_z0 = bpy.data.objects.new('Piso_carpet_5663_1387_z0', me_piso_carpet_5663_1387_z0)
ob_piso_low_table_5662_1388_z0 = bpy.data.objects.new('Piso_low_table_5662_1388_z0', me_piso_low_table_5662_1388_z0)
ob_piso_carpet_5663_1388_z0 = bpy.data.objects.new('Piso_carpet_5663_1388_z0', me_piso_carpet_5663_1388_z0)
ob_moveis_decoracoes = bpy.data.objects.new('Moveis_Decoracoes', None)
ob_movel_tent_roof_5662_1384_z23 = bpy.data.objects.new('Movel_tent_roof_5662_1384_z23', me_movel_tent_roof_5662_1384_z23)
ob_movel_tent_roof_5663_1384_z23 = bpy.data.objects.new('Movel_tent_roof_5663_1384_z23', me_movel_tent_roof_5663_1384_z23)
ob_movel_tent_roof_5662_1385_z23 = bpy.data.objects.new('Movel_tent_roof_5662_1385_z23', me_movel_tent_roof_5662_1385_z23)
ob_movel_tent_roof_5663_1385_z26 = bpy.data.objects.new('Movel_tent_roof_5663_1385_z26', me_movel_tent_roof_5663_1385_z26)
ob_movel_tent_roof_5662_1386_z23 = bpy.data.objects.new('Movel_tent_roof_5662_1386_z23', me_movel_tent_roof_5662_1386_z23)
ob_movel_tent_roof_5663_1386_z26 = bpy.data.objects.new('Movel_tent_roof_5663_1386_z26', me_movel_tent_roof_5663_1386_z26)
ob_movel_tent_roof_5662_1387_z23 = bpy.data.objects.new('Movel_tent_roof_5662_1387_z23', me_movel_tent_roof_5662_1387_z23)
ob_movel_ornate_elven_chairs_5662_1387_z0 = bpy.data.objects.new('Movel_ornate_elven_chairs_5662_1387_z0', me_movel_ornate_elven_chairs_5662_1387_z0)
ob_movel_tent_roof_5663_1387_z26 = bpy.data.objects.new('Movel_tent_roof_5663_1387_z26', me_movel_tent_roof_5663_1387_z26)
ob_movel_tent_roof_5662_1388_z23 = bpy.data.objects.new('Movel_tent_roof_5662_1388_z23', me_movel_tent_roof_5662_1388_z23)
ob_movel_fruit_bowl_5662_1388_z4 = bpy.data.objects.new('Movel_fruit_bowl_5662_1388_z4', me_movel_fruit_bowl_5662_1388_z4)
ob_movel_tent_roof_5663_1388_z26 = bpy.data.objects.new('Movel_tent_roof_5663_1388_z26', me_movel_tent_roof_5663_1388_z26)
ob_movel_tent_roof_5662_1389_z23 = bpy.data.objects.new('Movel_tent_roof_5662_1389_z23', me_movel_tent_roof_5662_1389_z23)
ob_movel_tent_roof_5663_1389_z26 = bpy.data.objects.new('Movel_tent_roof_5663_1389_z26', me_movel_tent_roof_5663_1389_z26)
ob_movel_tent_roof_5662_1390_z23 = bpy.data.objects.new('Movel_tent_roof_5662_1390_z23', me_movel_tent_roof_5662_1390_z23)
ob_movel_snowdrops_5663_1390_z3 = bpy.data.objects.new('Movel_snowdrops_5663_1390_z3', me_movel_snowdrops_5663_1390_z3)
ob_movel_orfluer_flowers_5663_1390_z3 = bpy.data.objects.new('Movel_orfluer_flowers_5663_1390_z3', me_movel_orfluer_flowers_5663_1390_z3)
ob_movel_flower_pot_5663_1390_z0 = bpy.data.objects.new('Movel_flower_pot_5663_1390_z0', me_movel_flower_pot_5663_1390_z0)
ob_movel_tent_roof_5663_1390_z23 = bpy.data.objects.new('Movel_tent_roof_5663_1390_z23', me_movel_tent_roof_5663_1390_z23)

# ---- transforms, parenting, visibility, modifiers, constraints
ob_parede_externa_norte_y1383_x5661_5663.location = (0.0, -3.5, 0.0)
ob_parede_externa_norte_y1383_x5661_5663.empty_display_type = 'CUBE'
ob_bloco_wood_post_5661_1383_z0.parent = ob_parede_externa_norte_y1383_x5661_5663
ob_bloco_wood_post_5661_1383_z0.matrix_parent_inverse = Matrix(((1.0, -0.0, 0.0, -0.0), (-0.0, 1.0, -0.0, 3.5), (0.0, -0.0, 1.0, -0.0), (-0.0, 0.0, -0.0, 1.0)))
ob_bloco_wood_post_5661_1383_z0.location = (-1.0, -3.825, 1.2)
ob_bloco_hide_wall_5662_1383_z0.parent = ob_parede_externa_norte_y1383_x5661_5663
ob_bloco_hide_wall_5662_1383_z0.matrix_parent_inverse = Matrix(((1.0, -0.0, 0.0, -0.0), (-0.0, 1.0, -0.0, 3.5), (0.0, -0.0, 1.0, -0.0), (-0.0, 0.0, -0.0, 1.0)))
ob_bloco_hide_wall_5662_1383_z0.location = (0.0, -3.825, 1.2)
ob_janela_5663_1383_z0.parent = ob_parede_externa_norte_y1383_x5661_5663
ob_janela_5663_1383_z0.matrix_parent_inverse = Matrix(((1.0, -0.0, 0.0, -0.0), (-0.0, 1.0, -0.0, 3.5), (0.0, -0.0, 1.0, -0.0), (-0.0, 0.0, -0.0, 1.0)))
ob_janela_5663_1383_z0.location = (1.0, -3.825, 1.29)
ob_bloco_wood_supports_5663_1383_z4.parent = ob_parede_externa_norte_y1383_x5661_5663
ob_bloco_wood_supports_5663_1383_z4.matrix_parent_inverse = Matrix(((1.0, -0.0, 0.0, -0.0), (-0.0, 1.0, -0.0, 3.5), (0.0, -0.0, 1.0, -0.0), (-0.0, 0.0, -0.0, 1.0)))
ob_bloco_wood_supports_5663_1383_z4.location = (1.0, -3.825, 1.44)
ob_parede_externa_sul_y1389_x5662_5663.location = (0.5, 2.5, 0.0)
ob_parede_externa_sul_y1389_x5662_5663.empty_display_type = 'CUBE'
ob_bloco_hide_wall_5662_1389_z0.parent = ob_parede_externa_sul_y1389_x5662_5663
ob_bloco_hide_wall_5662_1389_z0.matrix_parent_inverse = Matrix(((1.0, -0.0, 0.0, -0.5), (-0.0, 1.0, -0.0, -2.5), (0.0, -0.0, 1.0, -0.0), (-0.0, 0.0, -0.0, 1.0)))
ob_bloco_hide_wall_5662_1389_z0.location = (0.0, 2.175, 0.18)
ob_bloco_hide_wall_5663_1389_z0.parent = ob_parede_externa_sul_y1389_x5662_5663
ob_bloco_hide_wall_5663_1389_z0.matrix_parent_inverse = Matrix(((1.0, -0.0, 0.0, -0.5), (-0.0, 1.0, -0.0, -2.5), (0.0, -0.0, 1.0, -0.0), (-0.0, 0.0, -0.0, 1.0)))
ob_bloco_hide_wall_5663_1389_z0.location = (1.0, 2.175, 0.18)
ob_parede_externa_oeste_x5661_y1384_1389.location = (-1.0, 0.0, 0.0)
ob_parede_externa_oeste_x5661_y1384_1389.empty_display_type = 'CUBE'
ob_bloco_hide_wall_5661_1384_z0.parent = ob_parede_externa_oeste_x5661_y1384_1389
ob_bloco_hide_wall_5661_1384_z0.matrix_parent_inverse = Matrix(((1.0, -0.0, 0.0, 1.0), (-0.0, 1.0, -0.0, 0.0), (0.0, -0.0, 1.0, -0.0), (-0.0, 0.0, -0.0, 1.0)))
ob_bloco_hide_wall_5661_1384_z0.location = (-1.325, -2.5, 1.2)
ob_bloco_hide_wall_5661_1385_z0.parent = ob_parede_externa_oeste_x5661_y1384_1389
ob_bloco_hide_wall_5661_1385_z0.matrix_parent_inverse = Matrix(((1.0, -0.0, 0.0, 1.0), (-0.0, 1.0, -0.0, 0.0), (0.0, -0.0, 1.0, -0.0), (-0.0, 0.0, -0.0, 1.0)))
ob_bloco_hide_wall_5661_1385_z0.location = (-1.325, -1.5, 1.2)
ob_janela_5661_1386_z0.parent = ob_parede_externa_oeste_x5661_y1384_1389
ob_janela_5661_1386_z0.matrix_parent_inverse = Matrix(((1.0, -0.0, 0.0, 1.0), (-0.0, 1.0, -0.0, 0.0), (0.0, -0.0, 1.0, -0.0), (-0.0, 0.0, -0.0, 1.0)))
ob_janela_5661_1386_z0.location = (-1.325, -0.5, 1.29)
ob_janela_5661_1387_z0.parent = ob_parede_externa_oeste_x5661_y1384_1389
ob_janela_5661_1387_z0.matrix_parent_inverse = Matrix(((1.0, -0.0, 0.0, 1.0), (-0.0, 1.0, -0.0, 0.0), (0.0, -0.0, 1.0, -0.0), (-0.0, 0.0, -0.0, 1.0)))
ob_janela_5661_1387_z0.location = (-1.325, 0.5, 1.29)
ob_bloco_hide_wall_5661_1388_z0.parent = ob_parede_externa_oeste_x5661_y1384_1389
ob_bloco_hide_wall_5661_1388_z0.matrix_parent_inverse = Matrix(((1.0, -0.0, 0.0, 1.0), (-0.0, 1.0, -0.0, 0.0), (0.0, -0.0, 1.0, -0.0), (-0.0, 0.0, -0.0, 1.0)))
ob_bloco_hide_wall_5661_1388_z0.location = (-1.325, 1.5, 1.2)
ob_bloco_hide_wall_5661_1388_z0_001.parent = ob_parede_externa_oeste_x5661_y1384_1389
ob_bloco_hide_wall_5661_1388_z0_001.matrix_parent_inverse = Matrix(((1.0, -0.0, 0.0, 1.0), (-0.0, 1.0, -0.0, 0.0), (0.0, -0.0, 1.0, -0.0), (-0.0, 0.0, -0.0, 1.0)))
ob_bloco_hide_wall_5661_1388_z0_001.location = (-1.325, 1.5, 1.2)
ob_bloco_hide_wall_5661_1389_z0.parent = ob_parede_externa_oeste_x5661_y1384_1389
ob_bloco_hide_wall_5661_1389_z0.matrix_parent_inverse = Matrix(((1.0, -0.0, 0.0, 1.0), (-0.0, 1.0, -0.0, 0.0), (0.0, -0.0, 1.0, -0.0), (-0.0, 0.0, -0.0, 1.0)))
ob_bloco_hide_wall_5661_1389_z0.location = (-1.325, 2.5, 1.2)
ob_parede_interna_ew_02_y1384_x5662_5662.location = (0.0, -2.5, 0.0)
ob_parede_interna_ew_02_y1384_x5662_5662.empty_display_type = 'CUBE'
ob_bloco_elven_stove_5662_1384_z0.parent = ob_parede_interna_ew_02_y1384_x5662_5662
ob_bloco_elven_stove_5662_1384_z0.matrix_parent_inverse = Matrix(((1.0, -0.0, 0.0, -0.0), (-0.0, 1.0, -0.0, 2.5), (0.0, -0.0, 1.0, -0.0), (-0.0, 0.0, -0.0, 1.0)))
ob_bloco_elven_stove_5662_1384_z0.location = (0.0, -2.825, 1.2)
ob_pisos_lajes.location = (0.0, 0.0, 0.0)
ob_pisos_lajes.empty_display_type = 'CUBE'
ob_piso_carpet_5663_1384_z0.parent = ob_pisos_lajes
ob_piso_carpet_5663_1384_z0.location = (1.0, -2.5, -0.05)
ob_piso_carpet_5663_1385_z0.parent = ob_pisos_lajes
ob_piso_carpet_5663_1385_z0.location = (1.0, -1.5, -0.05)
ob_piso_carpet_5663_1386_z0.parent = ob_pisos_lajes
ob_piso_carpet_5663_1386_z0.location = (1.0, -0.5, -0.05)
ob_piso_carpet_5663_1387_z0.parent = ob_pisos_lajes
ob_piso_carpet_5663_1387_z0.location = (1.0, 0.5, -0.05)
ob_piso_low_table_5662_1388_z0.parent = ob_pisos_lajes
ob_piso_low_table_5662_1388_z0.location = (0.0, 1.5, -0.05)
ob_piso_carpet_5663_1388_z0.parent = ob_pisos_lajes
ob_piso_carpet_5663_1388_z0.location = (1.0, 1.5, -0.05)
ob_moveis_decoracoes.location = (0.0, 0.0, 0.0)
ob_moveis_decoracoes.empty_display_type = 'CUBE'
ob_movel_tent_roof_5662_1384_z23.parent = ob_moveis_decoracoes
ob_movel_tent_roof_5662_1384_z23.location = (0.0, -2.5, 2.94)
ob_movel_tent_roof_5663_1384_z23.parent = ob_moveis_decoracoes
ob_movel_tent_roof_5663_1384_z23.location = (1.0, -2.5, 2.94)
ob_movel_tent_roof_5662_1385_z23.parent = ob_moveis_decoracoes
ob_movel_tent_roof_5662_1385_z23.location = (0.0, -1.5, 2.94)
ob_movel_tent_roof_5663_1385_z26.parent = ob_moveis_decoracoes
ob_movel_tent_roof_5663_1385_z26.location = (1.0, -1.5, 3.3)
ob_movel_tent_roof_5662_1386_z23.parent = ob_moveis_decoracoes
ob_movel_tent_roof_5662_1386_z23.location = (0.0, -0.5, 2.94)
ob_movel_tent_roof_5663_1386_z26.parent = ob_moveis_decoracoes
ob_movel_tent_roof_5663_1386_z26.location = (1.0, -0.5, 3.3)
ob_movel_tent_roof_5662_1387_z23.parent = ob_moveis_decoracoes
ob_movel_tent_roof_5662_1387_z23.location = (0.0, 0.5, 2.94)
ob_movel_ornate_elven_chairs_5662_1387_z0.parent = ob_moveis_decoracoes
ob_movel_ornate_elven_chairs_5662_1387_z0.location = (0.0, 0.5, 0.06)
ob_movel_tent_roof_5663_1387_z26.parent = ob_moveis_decoracoes
ob_movel_tent_roof_5663_1387_z26.location = (1.0, 0.5, 3.3)
ob_movel_tent_roof_5662_1388_z23.parent = ob_moveis_decoracoes
ob_movel_tent_roof_5662_1388_z23.location = (0.0, 1.5, 2.94)
ob_movel_fruit_bowl_5662_1388_z4.parent = ob_moveis_decoracoes
ob_movel_fruit_bowl_5662_1388_z4.location = (0.0, 1.5, 0.6)
ob_movel_tent_roof_5663_1388_z26.parent = ob_moveis_decoracoes
ob_movel_tent_roof_5663_1388_z26.location = (1.0, 1.5, 3.3)
ob_movel_tent_roof_5662_1389_z23.parent = ob_moveis_decoracoes
ob_movel_tent_roof_5662_1389_z23.location = (0.0, 2.5, 2.94)
ob_movel_tent_roof_5663_1389_z26.parent = ob_moveis_decoracoes
ob_movel_tent_roof_5663_1389_z26.location = (1.0, 2.5, 3.3)
ob_movel_tent_roof_5662_1390_z23.parent = ob_moveis_decoracoes
ob_movel_tent_roof_5662_1390_z23.location = (0.0, 3.5, 2.94)
ob_movel_snowdrops_5663_1390_z3.parent = ob_moveis_decoracoes
ob_movel_snowdrops_5663_1390_z3.location = (1.0, 3.5, 0.42)
ob_movel_orfluer_flowers_5663_1390_z3.parent = ob_moveis_decoracoes
ob_movel_orfluer_flowers_5663_1390_z3.location = (1.0, 3.5, 0.42)
ob_movel_flower_pot_5663_1390_z0.parent = ob_moveis_decoracoes
ob_movel_flower_pot_5663_1390_z0.location = (1.0, 3.5, 0.18)
ob_movel_tent_roof_5663_1390_z23.parent = ob_moveis_decoracoes
ob_movel_tent_roof_5663_1390_z23.location = (1.0, 3.5, 2.94)

# ---- collection membership
col_01_paredes_externas.objects.link(ob_parede_externa_norte_y1383_x5661_5663)
col_01_paredes_externas.objects.link(ob_bloco_wood_post_5661_1383_z0)
col_01_paredes_externas.objects.link(ob_bloco_hide_wall_5662_1383_z0)
col_01_paredes_externas.objects.link(ob_janela_5663_1383_z0)
col_01_paredes_externas.objects.link(ob_bloco_wood_supports_5663_1383_z4)
col_01_paredes_externas.objects.link(ob_parede_externa_sul_y1389_x5662_5663)
col_01_paredes_externas.objects.link(ob_bloco_hide_wall_5662_1389_z0)
col_01_paredes_externas.objects.link(ob_bloco_hide_wall_5663_1389_z0)
col_01_paredes_externas.objects.link(ob_parede_externa_oeste_x5661_y1384_1389)
col_01_paredes_externas.objects.link(ob_bloco_hide_wall_5661_1384_z0)
col_01_paredes_externas.objects.link(ob_bloco_hide_wall_5661_1385_z0)
col_01_paredes_externas.objects.link(ob_janela_5661_1386_z0)
col_01_paredes_externas.objects.link(ob_janela_5661_1387_z0)
col_01_paredes_externas.objects.link(ob_bloco_hide_wall_5661_1388_z0)
col_01_paredes_externas.objects.link(ob_bloco_hide_wall_5661_1388_z0_001)
col_01_paredes_externas.objects.link(ob_bloco_hide_wall_5661_1389_z0)
col_02_paredes_internas.objects.link(ob_parede_interna_ew_02_y1384_x5662_5662)
col_02_paredes_internas.objects.link(ob_bloco_elven_stove_5662_1384_z0)
col_03_pisos_escadas.objects.link(ob_pisos_lajes)
col_03_pisos_escadas.objects.link(ob_piso_carpet_5663_1384_z0)
col_03_pisos_escadas.objects.link(ob_piso_carpet_5663_1385_z0)
col_03_pisos_escadas.objects.link(ob_piso_carpet_5663_1386_z0)
col_03_pisos_escadas.objects.link(ob_piso_carpet_5663_1387_z0)
col_03_pisos_escadas.objects.link(ob_piso_low_table_5662_1388_z0)
col_03_pisos_escadas.objects.link(ob_piso_carpet_5663_1388_z0)
col_04_moveis_decoracoes.objects.link(ob_moveis_decoracoes)
col_04_moveis_decoracoes.objects.link(ob_movel_tent_roof_5662_1384_z23)
col_04_moveis_decoracoes.objects.link(ob_movel_tent_roof_5663_1384_z23)
col_04_moveis_decoracoes.objects.link(ob_movel_tent_roof_5662_1385_z23)
col_04_moveis_decoracoes.objects.link(ob_movel_tent_roof_5663_1385_z26)
col_04_moveis_decoracoes.objects.link(ob_movel_tent_roof_5662_1386_z23)
col_04_moveis_decoracoes.objects.link(ob_movel_tent_roof_5663_1386_z26)
col_04_moveis_decoracoes.objects.link(ob_movel_tent_roof_5662_1387_z23)
col_04_moveis_decoracoes.objects.link(ob_movel_ornate_elven_chairs_5662_1387_z0)
col_04_moveis_decoracoes.objects.link(ob_movel_tent_roof_5663_1387_z26)
col_04_moveis_decoracoes.objects.link(ob_movel_tent_roof_5662_1388_z23)
col_04_moveis_decoracoes.objects.link(ob_movel_fruit_bowl_5662_1388_z4)
col_04_moveis_decoracoes.objects.link(ob_movel_tent_roof_5663_1388_z26)
col_04_moveis_decoracoes.objects.link(ob_movel_tent_roof_5662_1389_z23)
col_04_moveis_decoracoes.objects.link(ob_movel_tent_roof_5663_1389_z26)
col_04_moveis_decoracoes.objects.link(ob_movel_tent_roof_5662_1390_z23)
col_04_moveis_decoracoes.objects.link(ob_movel_snowdrops_5663_1390_z3)
col_04_moveis_decoracoes.objects.link(ob_movel_orfluer_flowers_5663_1390_z3)
col_04_moveis_decoracoes.objects.link(ob_movel_flower_pot_5663_1390_z0)
col_04_moveis_decoracoes.objects.link(ob_movel_tent_roof_5663_1390_z23)

# ---- scene / render settings (as saved in the file)
scene.frame_start = 1; scene.frame_end = 250; scene.frame_set(1)
scene.render.engine = 'BLENDER_EEVEE_NEXT'
scene.render.bake_bias = 0.0
scene.render.bake_samples = 0
scene.cycles.sampling_pattern = 'TABULATED_SOBOL'
scene.eevee.use_volume_custom_range = False
bpy.context.view_layer.update()

# ---- added for rendering (the .blend has no active camera and no usable light): camera, sun + grey world if the file has none
cam_auto = bpy.data.cameras.new('AutoCamera')
cam_auto.lens = 50.0
cam_auto.sensor_width = 36.0
cam_auto.clip_end = 1000.0
ob_auto_camera = bpy.data.objects.new('AutoCamera', cam_auto)
scene.collection.objects.link(ob_auto_camera)
ob_auto_camera.location = (8.49124, -10.2395, 8.483)
ob_auto_camera.rotation_euler = (1.09748, -7.21219e-08, 0.694738)
scene.camera = ob_auto_camera
light_auto_sun = bpy.data.lights.new('AutoSun', 'SUN')
light_auto_sun.energy = 3.0
light_auto_sun.angle = 0.0523599
ob_auto_sun = bpy.data.objects.new('AutoSun', light_auto_sun)
scene.collection.objects.link(ob_auto_sun)
ob_auto_sun.rotation_euler = (0.872665, 0.174533, 0.523599)
if scene.world is None:
    world_auto = bpy.data.worlds.new('AutoWorld')
    world_auto.color = (0.3, 0.3, 0.3)
    scene.world = world_auto
bpy.context.view_layer.update()
